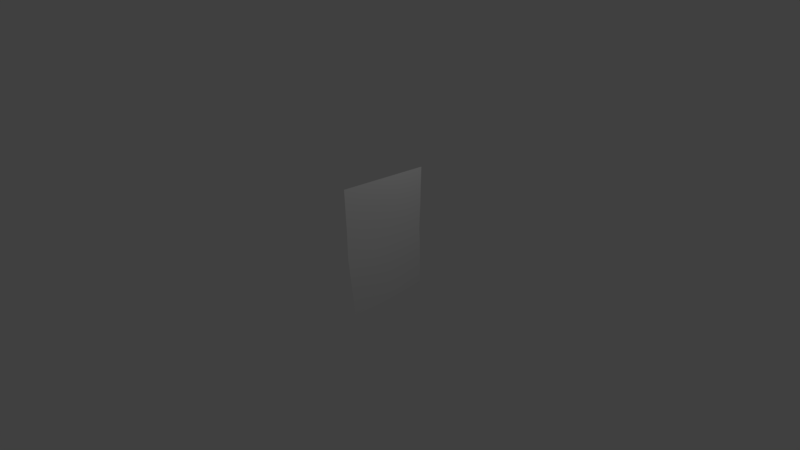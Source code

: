 # Source: poster1.blend  (saved by Blender 2.79.0; exported with 4.5.12 LTS)
import bpy
from mathutils import Matrix  # noqa: F401  (used for matrix-valued properties, if any)

bpy.ops.wm.read_factory_settings(use_empty=True)
scene = bpy.context.scene
scene.name = 'Scene'

# ---- collections
col_collection_1 = bpy.data.collections.new('Collection 1'); scene.collection.children.link(col_collection_1)

# ---- world
world_world = bpy.data.worlds.new('World'); scene.world = world_world
world_world.color = (0.05088, 0.05088, 0.05088)
world_world.use_sun_shadow = False
world_world.sun_shadow_jitter_overblur = 0.0
world_world.cycles.sampling_method = 'MANUAL'

# ---- cameras
cam_camera = bpy.data.cameras.new('Camera')
cam_camera.clip_end = 100.0
cam_camera.lens = 14.66
cam_camera.sensor_width = 32.0
cam_camera.sensor_height = 18.0
cam_camera.ortho_scale = 7.314
cam_camera.dof.focus_distance = 0.0
cam_camera.dof.aperture_fstop = 128.0

# ---- lights
light_lamp = bpy.data.lights.new('Lamp', 'POINT')
light_lamp.transmission_factor = 0.0
light_lamp.cutoff_distance = 30.0
light_lamp.energy = 100.0
light_lamp.shadow_buffer_clip_start = 1.001
light_lamp.shadow_soft_size = 0.1
light_lamp.shadow_maximum_resolution = 0.006
light_lamp.use_absolute_resolution = True

# ---- meshes
me_plane = bpy.data.meshes.new('Plane')
me_plane.from_pydata([(-2.551, -1.915, -0.02162), (2.888, -1.927, 0.1526), (-2.551, 1.945, -0.02162), (2.962, 1.861, 0.1571), (2.322, -1.92, 0.1222), (-2.059, -1.915, -0.02165), (1.565, -1.936, 0.07392), (0.875, -1.96, 0.04935), (0.2801, -1.971, 0.008072), (-0.3076, -1.942, -0.01732), (-0.892, -1.915, -0.028), (-1.473, -1.913, -0.03083), (-2.059, 1.945, -0.02165), (2.385, 1.878, 0.1281), (-1.473, 1.947, -0.0273), (-0.891, 1.945, -0.02108), (-0.3071, 1.918, -0.01373), (0.2801, 1.889, 0.008072), (0.8767, 1.9, 0.0498), (1.587, 1.903, 0.07706), (-2.551, 1.302, -0.02162), (-2.551, 0.6584, -0.02162), (-2.551, 0.01503, -0.02162), (-2.551, -0.6283, -0.02166), (-2.551, -1.272, -0.02162), (2.944, -1.322, 0.1485), (2.965, -0.7215, 0.1692), (2.962, -0.06567, 0.185), (2.982, 0.6018, 0.1689), (2.999, 1.237, 0.1492), (2.372, -1.306, 0.1151), (2.388, -0.7008, 0.1345), (2.396, -0.04972, 0.1474), (2.413, 0.6121, 0.1345), (2.424, 1.249, 0.1185), (1.597, 1.261, 0.0752), (1.63, 0.6106, 0.0745), (1.641, -0.04572, 0.07763), (1.62, -0.6845, 0.07308), (1.578, -1.304, 0.0714), (0.9029, 1.244, 0.04873), (0.971, 0.5706, 0.04575), (1.007, -0.08934, 0.04454), (0.9703, -0.7154, 0.04479), (0.9014, -1.328, 0.04757), (0.3206, 1.228, 0.005542), (0.4044, 0.548, 0.0003362), (0.4497, -0.1154, -0.006191), (0.4035, -0.7386, -0.006881), (0.3204, -1.345, 0.0009913), (-0.2839, 1.264, -0.01549), (-0.2174, 0.5918, -0.0241), (-0.1808, -0.06821, -0.04204), (-0.2147, -0.6971, -0.04816), (-0.2809, -1.311, -0.03543), (-0.8896, 1.301, -0.02119), (-0.8613, 0.6452, -0.02996), (-0.8421, -0.007427, -0.05313), (-0.86, -0.6436, -0.0643), (-0.8903, -1.273, -0.04956), (-1.473, 1.304, -0.0273), (-1.473, 0.6605, -0.03018), (-1.473, 0.01645, -0.04622), (-1.477, -0.6259, -0.05579), (-1.476, -1.269, -0.04687), (-2.059, 1.302, -0.02165), (-2.059, 0.6584, -0.02165), (-2.06, 0.01512, -0.02602), (-2.06, -0.6282, -0.03046), (-2.06, -1.272, -0.02636)], [], [(20, 65, 12, 2), (34, 13, 19, 35), (35, 19, 18, 40), (40, 18, 17, 45), (45, 17, 16, 50), (50, 16, 15, 55), (55, 15, 14, 60), (60, 14, 12, 65), (34, 29, 3, 13), (4, 1, 25, 30), (30, 25, 26, 31), (31, 26, 27, 32), (32, 27, 28, 33), (33, 28, 29, 34), (11, 64, 69, 5), (64, 63, 68, 69), (63, 62, 67, 68), (62, 61, 66, 67), (61, 60, 65, 66), (10, 59, 64, 11), (59, 58, 63, 64), (58, 57, 62, 63), (57, 56, 61, 62), (56, 55, 60, 61), (9, 54, 59, 10), (54, 53, 58, 59), (53, 52, 57, 58), (52, 51, 56, 57), (51, 50, 55, 56), (8, 49, 54, 9), (49, 48, 53, 54), (48, 47, 52, 53), (47, 46, 51, 52), (46, 45, 50, 51), (7, 44, 49, 8), (44, 43, 48, 49), (43, 42, 47, 48), (42, 41, 46, 47), (41, 40, 45, 46), (6, 39, 44, 7), (39, 38, 43, 44), (38, 37, 42, 43), (37, 36, 41, 42), (36, 35, 40, 41), (4, 30, 39, 6), (30, 31, 38, 39), (31, 32, 37, 38), (32, 33, 36, 37), (33, 34, 35, 36), (0, 5, 69, 24), (24, 69, 68, 23), (23, 68, 67, 22), (22, 67, 66, 21), (21, 66, 65, 20)])
me_plane.polygons.foreach_set('use_smooth', [True] * 54)
_uv = me_plane.uv_layers.new(name='UVMap')
_uv.uv.foreach_set('vector', [0.1723, 0.001945, 0.1702, 0.09028, 0.005024, 0.08833, 0.00715, 0.0, 0.1643, 0.8965, 0.003062, 0.8876, 0.0001801, 0.7439, 0.1647, 0.7478, 0.1647, 0.7478, 0.0001801, 0.7439, 0.004029, 0.6162, 0.1721, 0.6229, 0.1721, 0.6229, 0.004029, 0.6162, 0.009232, 0.5089, 0.1788, 0.5181, 0.1788, 0.5181, 0.009232, 0.5089, 0.004463, 0.4032, 0.1721, 0.4093, 0.1721, 0.4093, 0.004463, 0.4032, 0.0, 0.2982, 0.1653, 0.3003, 0.1653, 0.3003, 0.0, 0.2982, 0.001967, 0.1936, 0.1671, 0.1955, 0.1671, 0.1955, 0.001967, 0.1936, 0.005024, 0.08833, 0.1702, 0.09028, 0.1643, 0.8965, 0.165, 1.0, 0.004859, 0.9915, 0.003062, 0.8876, 0.9782, 0.8878, 0.9774, 0.9898, 0.8219, 0.9979, 0.8204, 0.8948, 0.8204, 0.8948, 0.8219, 0.9979, 0.6677, 1.0, 0.6649, 0.8961, 0.6649, 0.8961, 0.6677, 1.0, 0.4994, 0.9976, 0.4978, 0.8957, 0.4978, 0.8957, 0.4994, 0.9976, 0.328, 0.9991, 0.3278, 0.8965, 0.3278, 0.8965, 0.328, 0.9991, 0.165, 1.0, 0.1643, 0.8965, 0.9927, 0.2051, 0.8275, 0.2027, 0.8306, 0.09791, 0.9958, 0.1, 0.8275, 0.2027, 0.6624, 0.2005, 0.6655, 0.09584, 0.8306, 0.09791, 0.6624, 0.2005, 0.4975, 0.1992, 0.5004, 0.09403, 0.6655, 0.09584, 0.4975, 0.1992, 0.3322, 0.1974, 0.3353, 0.09222, 0.5004, 0.09403, 0.3322, 0.1974, 0.1671, 0.1955, 0.1702, 0.09028, 0.3353, 0.09222, 0.9907, 0.3096, 0.826, 0.3078, 0.8275, 0.2027, 0.9927, 0.2051, 0.826, 0.3078, 0.6643, 0.3113, 0.6624, 0.2005, 0.8275, 0.2027, 0.6643, 0.3113, 0.5009, 0.3127, 0.4975, 0.1992, 0.6624, 0.2005, 0.5009, 0.3127, 0.3335, 0.3074, 0.3322, 0.1974, 0.4975, 0.1992, 0.3335, 0.3074, 0.1653, 0.3003, 0.1671, 0.1955, 0.3322, 0.1974, 0.9952, 0.4147, 0.8331, 0.4175, 0.826, 0.3078, 0.9907, 0.3096, 0.8331, 0.4175, 0.6752, 0.4275, 0.6643, 0.3113, 0.826, 0.3078, 0.6752, 0.4275, 0.5137, 0.4317, 0.5009, 0.3127, 0.6643, 0.3113, 0.5137, 0.4317, 0.3444, 0.4232, 0.3335, 0.3074, 0.5009, 0.3127, 0.3444, 0.4232, 0.1721, 0.4093, 0.1653, 0.3003, 0.3335, 0.3074, 1.0, 0.5205, 0.8393, 0.5258, 0.8331, 0.4175, 0.9952, 0.4147, 0.8393, 0.5258, 0.6832, 0.5389, 0.6752, 0.4275, 0.8331, 0.4175, 0.6832, 0.5389, 0.5231, 0.5453, 0.5137, 0.4317, 0.6752, 0.4275, 0.5231, 0.5453, 0.353, 0.5352, 0.3444, 0.4232, 0.5137, 0.4317, 0.353, 0.5352, 0.1788, 0.5181, 0.1721, 0.4093, 0.3444, 0.4232, 0.9945, 0.6276, 0.8323, 0.6304, 0.8393, 0.5258, 1.0, 0.5205, 0.8323, 0.6304, 0.6748, 0.6409, 0.6832, 0.5389, 0.8393, 0.5258, 0.6748, 0.6409, 0.514, 0.6457, 0.5231, 0.5453, 0.6832, 0.5389, 0.514, 0.6457, 0.3447, 0.6372, 0.353, 0.5352, 0.5231, 0.5453, 0.3447, 0.6372, 0.1721, 0.6229, 0.1788, 0.5181, 0.353, 0.5352, 0.9856, 0.7516, 0.8232, 0.752, 0.8323, 0.6304, 0.9945, 0.6276, 0.8232, 0.752, 0.6641, 0.7576, 0.6748, 0.6409, 0.8323, 0.6304, 0.6641, 0.7576, 0.5, 0.7596, 0.514, 0.6457, 0.6748, 0.6409, 0.5, 0.7596, 0.3316, 0.7556, 0.3447, 0.6372, 0.514, 0.6457, 0.3316, 0.7556, 0.1647, 0.7478, 0.1721, 0.6229, 0.3447, 0.6372, 0.9782, 0.8878, 0.8204, 0.8948, 0.8232, 0.752, 0.9856, 0.7516, 0.8204, 0.8948, 0.6649, 0.8961, 0.6641, 0.7576, 0.8232, 0.752, 0.6649, 0.8961, 0.4978, 0.8957, 0.5, 0.7596, 0.6641, 0.7576, 0.4978, 0.8957, 0.3278, 0.8965, 0.3316, 0.7556, 0.5, 0.7596, 0.3278, 0.8965, 0.1643, 0.8965, 0.1647, 0.7478, 0.3316, 0.7556, 0.9979, 0.01167, 0.9958, 0.1, 0.8306, 0.09791, 0.8328, 0.009726, 0.8328, 0.009726, 0.8306, 0.09791, 0.6655, 0.09584, 0.6677, 0.00778, 0.6677, 0.00778, 0.6655, 0.09584, 0.5004, 0.09403, 0.5025, 0.005836, 0.5025, 0.005836, 0.5004, 0.09403, 0.3353, 0.09222, 0.3374, 0.00389, 0.3374, 0.00389, 0.3353, 0.09222, 0.1702, 0.09028, 0.1723, 0.001945])
me_plane.use_remesh_preserve_volume = False
me_plane.use_remesh_preserve_attributes = False
me_plane.use_mirror_vertex_groups = False
me_plane.update()

# ---- objects
ob_plane = bpy.data.objects.new('Plane', me_plane)
ob_lamp = bpy.data.objects.new('Lamp', light_lamp)
ob_camera = bpy.data.objects.new('Camera', cam_camera)

# ---- transforms, parenting, visibility, modifiers, constraints
ob_plane.location = (0.0, 0.0, 0.0)
ob_plane.rotation_euler = (-0.0, 1.571, 0.0)
ob_plane.scale = (0.7526, 0.7526, 0.7526)
ob_plane.lineart.crease_threshold = 0.0
ob_lamp.location = (4.076, 1.005, 5.904)
ob_lamp.rotation_euler = (0.6503, 0.05522, 1.866)
ob_lamp.lock_rotations_4d = False
ob_lamp.empty_display_type = 'ARROWS'
ob_lamp.color = (0.0, 0.0, 0.0, 0.0)
ob_lamp.lineart.crease_threshold = 0.0
ob_camera.location = (7.481, -6.508, 5.344)
ob_camera.rotation_euler = (1.109, 0.0, 0.8149)
ob_camera.lock_rotations_4d = False
ob_camera.empty_display_type = 'ARROWS'
ob_camera.color = (0.0, 0.0, 0.0, 0.0)
ob_camera.display_type = 'WIRE'
ob_camera.lineart.crease_threshold = 0.0

# ---- collection membership
col_collection_1.objects.link(ob_plane)
col_collection_1.objects.link(ob_lamp)
col_collection_1.objects.link(ob_camera)

# ---- scene / render settings (as saved in the file)
scene.camera = ob_camera
scene.frame_start = 1; scene.frame_end = 250; scene.frame_set(1)
scene.render.engine = 'BLENDER_EEVEE_NEXT'
scene.render.resolution_percentage = 50
scene.render.dither_intensity = 0.0
scene.cycles.use_denoising = False
scene.cycles.samples = 128
scene.cycles.sampling_pattern = 'TABULATED_SOBOL'
scene.cycles.use_adaptive_sampling = False
scene.cycles.use_light_tree = False
scene.cycles.blur_glossy = 0.0
scene.cycles.sample_clamp_indirect = 0.0
scene.view_settings.view_transform = 'Standard'
bpy.context.view_layer.update()
